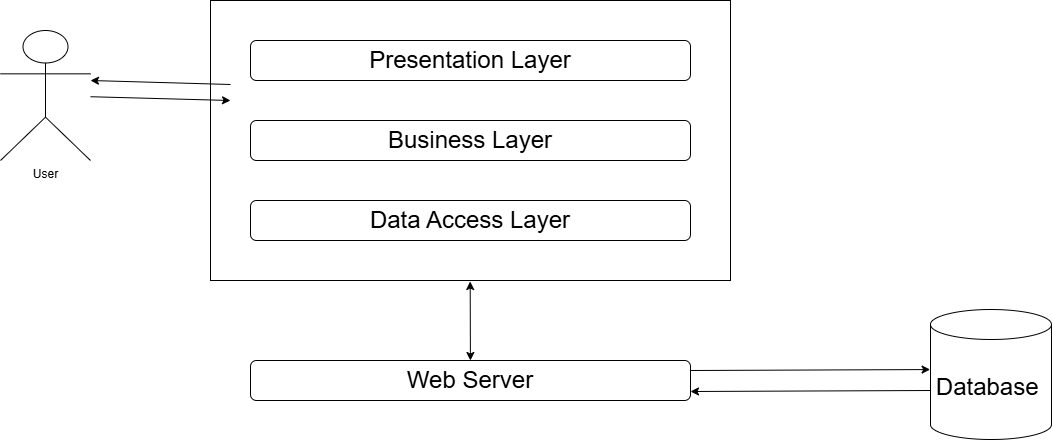

The diagram above was exported from draw.io. Its source (the exported page's mxGraphModel, read from the mxfile embedded in the PNG):
<mxGraphModel dx="880" dy="472" grid="1" gridSize="10" guides="1" tooltips="1" connect="1" arrows="1" fold="1" page="1" pageScale="1" pageWidth="1169" pageHeight="827" math="0" shadow="0">
  <root>
    <mxCell id="0" />
    <mxCell id="1" parent="0" />
    <mxCell id="8pm20OMXZ1lkYcHwAcDW-1" value="" style="rounded=0;whiteSpace=wrap;html=1;" parent="1" vertex="1">
      <mxGeometry x="240" y="40" width="520" height="280" as="geometry" />
    </mxCell>
    <mxCell id="8pm20OMXZ1lkYcHwAcDW-2" value="User" style="shape=umlActor;verticalLabelPosition=bottom;verticalAlign=top;html=1;outlineConnect=0;" parent="1" vertex="1">
      <mxGeometry x="30" y="70" width="90" height="130" as="geometry" />
    </mxCell>
    <mxCell id="8pm20OMXZ1lkYcHwAcDW-3" value="&lt;font style=&quot;font-size: 24px;&quot;&gt;Presentation Layer&lt;/font&gt;" style="rounded=1;whiteSpace=wrap;html=1;" parent="1" vertex="1">
      <mxGeometry x="280" y="80" width="440" height="40" as="geometry" />
    </mxCell>
    <mxCell id="8pm20OMXZ1lkYcHwAcDW-4" value="&lt;font style=&quot;font-size: 24px;&quot;&gt;Business Layer&lt;/font&gt;" style="rounded=1;whiteSpace=wrap;html=1;" parent="1" vertex="1">
      <mxGeometry x="280" y="160" width="440" height="40" as="geometry" />
    </mxCell>
    <mxCell id="8pm20OMXZ1lkYcHwAcDW-5" value="&lt;font style=&quot;font-size: 24px;&quot;&gt;Data Access Layer&lt;/font&gt;" style="rounded=1;whiteSpace=wrap;html=1;" parent="1" vertex="1">
      <mxGeometry x="280" y="240" width="440" height="40" as="geometry" />
    </mxCell>
    <mxCell id="8pm20OMXZ1lkYcHwAcDW-6" value="&lt;font style=&quot;font-size: 24px;&quot;&gt;Web Server&lt;/font&gt;" style="rounded=1;whiteSpace=wrap;html=1;" parent="1" vertex="1">
      <mxGeometry x="280" y="400" width="440" height="40" as="geometry" />
    </mxCell>
    <mxCell id="8pm20OMXZ1lkYcHwAcDW-7" value="&lt;font style=&quot;font-size: 24px;&quot;&gt;Database&amp;nbsp;&lt;/font&gt;" style="shape=cylinder3;whiteSpace=wrap;html=1;boundedLbl=1;backgroundOutline=1;size=15;" parent="1" vertex="1">
      <mxGeometry x="960" y="349" width="121" height="130" as="geometry" />
    </mxCell>
    <mxCell id="8pm20OMXZ1lkYcHwAcDW-12" value="" style="endArrow=classic;html=1;rounded=0;" parent="1" source="8pm20OMXZ1lkYcHwAcDW-2" edge="1">
      <mxGeometry width="50" height="50" relative="1" as="geometry">
        <mxPoint x="130" y="140" as="sourcePoint" />
        <mxPoint x="260" y="140" as="targetPoint" />
      </mxGeometry>
    </mxCell>
    <mxCell id="8pm20OMXZ1lkYcHwAcDW-13" value="" style="endArrow=classic;html=1;rounded=0;" parent="1" edge="1">
      <mxGeometry width="50" height="50" relative="1" as="geometry">
        <mxPoint x="260" y="124" as="sourcePoint" />
        <mxPoint x="120" y="120" as="targetPoint" />
      </mxGeometry>
    </mxCell>
    <mxCell id="8pm20OMXZ1lkYcHwAcDW-14" value="" style="endArrow=classic;startArrow=classic;html=1;rounded=0;exitX=0.546;exitY=-0.025;exitDx=0;exitDy=0;exitPerimeter=0;" parent="1" edge="1">
      <mxGeometry width="50" height="50" relative="1" as="geometry">
        <mxPoint x="499.92" y="400" as="sourcePoint" />
        <mxPoint x="499.68" y="321" as="targetPoint" />
      </mxGeometry>
    </mxCell>
    <mxCell id="8pm20OMXZ1lkYcHwAcDW-15" value="" style="endArrow=classic;html=1;rounded=0;exitX=1;exitY=0.25;exitDx=0;exitDy=0;entryX=-0.003;entryY=0.462;entryDx=0;entryDy=0;entryPerimeter=0;" parent="1" source="8pm20OMXZ1lkYcHwAcDW-6" target="8pm20OMXZ1lkYcHwAcDW-7" edge="1">
      <mxGeometry width="50" height="50" relative="1" as="geometry">
        <mxPoint x="480" y="440" as="sourcePoint" />
        <mxPoint x="483" y="521" as="targetPoint" />
      </mxGeometry>
    </mxCell>
    <mxCell id="8pm20OMXZ1lkYcHwAcDW-16" value="" style="endArrow=classic;html=1;rounded=0;exitX=1;exitY=0.25;exitDx=0;exitDy=0;entryX=-0.003;entryY=0.462;entryDx=0;entryDy=0;entryPerimeter=0;" parent="1" edge="1">
      <mxGeometry width="50" height="50" relative="1" as="geometry">
        <mxPoint x="960" y="430" as="sourcePoint" />
        <mxPoint x="720" y="431" as="targetPoint" />
      </mxGeometry>
    </mxCell>
  </root>
</mxGraphModel>